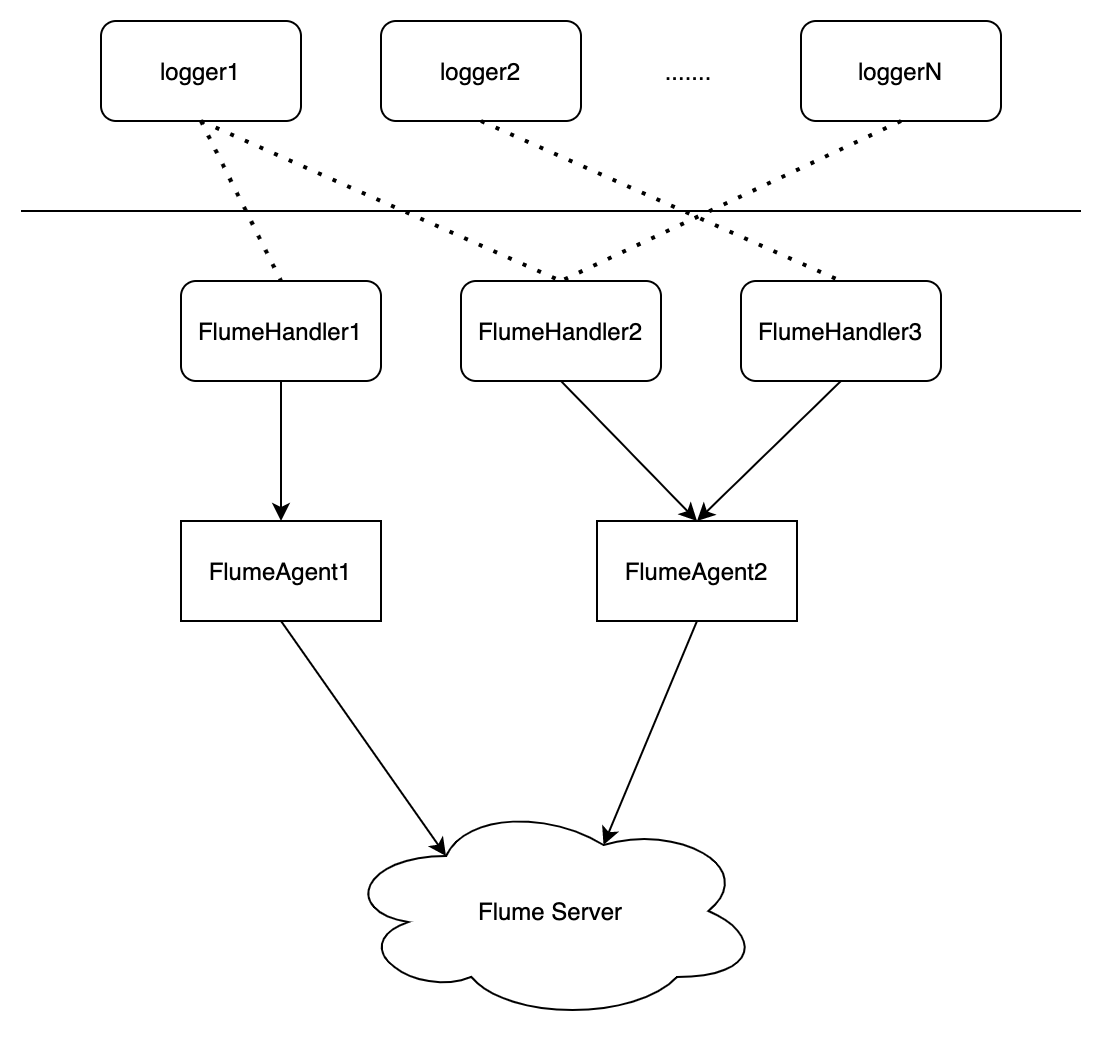

The diagram above was exported from draw.io. Its source (the exported page's mxGraphModel, read from the mxfile embedded in the PNG):
<mxGraphModel dx="786" dy="491" grid="1" gridSize="10" guides="1" tooltips="1" connect="1" arrows="1" fold="1" page="1" pageScale="1" pageWidth="827" pageHeight="1169" math="0" shadow="0">
  <root>
    <mxCell id="0" />
    <mxCell id="1" parent="0" />
    <mxCell id="2" value="logger1" style="rounded=1;whiteSpace=wrap;html=1;" vertex="1" parent="1">
      <mxGeometry x="240" y="80" width="100" height="50" as="geometry" />
    </mxCell>
    <mxCell id="3" value="FlumeHandler1" style="rounded=1;whiteSpace=wrap;html=1;" vertex="1" parent="1">
      <mxGeometry x="280" y="210" width="100" height="50" as="geometry" />
    </mxCell>
    <mxCell id="4" value="logger2" style="rounded=1;whiteSpace=wrap;html=1;" vertex="1" parent="1">
      <mxGeometry x="380" y="80" width="100" height="50" as="geometry" />
    </mxCell>
    <mxCell id="5" value="loggerN" style="rounded=1;whiteSpace=wrap;html=1;" vertex="1" parent="1">
      <mxGeometry x="590" y="80" width="100" height="50" as="geometry" />
    </mxCell>
    <mxCell id="6" value="FlumeHandler2" style="rounded=1;whiteSpace=wrap;html=1;" vertex="1" parent="1">
      <mxGeometry x="420" y="210" width="100" height="50" as="geometry" />
    </mxCell>
    <mxCell id="7" value="" style="endArrow=none;html=1;strokeWidth=1;" edge="1" parent="1">
      <mxGeometry width="50" height="50" relative="1" as="geometry">
        <mxPoint x="200" y="175" as="sourcePoint" />
        <mxPoint x="730" y="175" as="targetPoint" />
      </mxGeometry>
    </mxCell>
    <mxCell id="8" value="......." style="text;html=1;strokeColor=none;fillColor=none;align=center;verticalAlign=middle;whiteSpace=wrap;rounded=0;" vertex="1" parent="1">
      <mxGeometry x="514" y="95" width="40" height="20" as="geometry" />
    </mxCell>
    <mxCell id="9" value="FlumeHandler3" style="rounded=1;whiteSpace=wrap;html=1;" vertex="1" parent="1">
      <mxGeometry x="560" y="210" width="100" height="50" as="geometry" />
    </mxCell>
    <mxCell id="10" value="FlumeAgent1" style="rounded=0;whiteSpace=wrap;html=1;" vertex="1" parent="1">
      <mxGeometry x="280" y="330" width="100" height="50" as="geometry" />
    </mxCell>
    <mxCell id="11" value="FlumeAgent2" style="rounded=0;whiteSpace=wrap;html=1;" vertex="1" parent="1">
      <mxGeometry x="488" y="330" width="100" height="50" as="geometry" />
    </mxCell>
    <mxCell id="12" value="" style="endArrow=classic;html=1;strokeWidth=1;exitX=0.5;exitY=1;exitDx=0;exitDy=0;entryX=0.5;entryY=0;entryDx=0;entryDy=0;" edge="1" source="3" target="10" parent="1">
      <mxGeometry width="50" height="50" relative="1" as="geometry">
        <mxPoint x="380" y="270" as="sourcePoint" />
        <mxPoint x="430" y="220" as="targetPoint" />
      </mxGeometry>
    </mxCell>
    <mxCell id="13" value="" style="endArrow=classic;html=1;strokeWidth=1;exitX=0.5;exitY=1;exitDx=0;exitDy=0;" edge="1" source="6" parent="1">
      <mxGeometry width="50" height="50" relative="1" as="geometry">
        <mxPoint x="380" y="270" as="sourcePoint" />
        <mxPoint x="538" y="330" as="targetPoint" />
      </mxGeometry>
    </mxCell>
    <mxCell id="14" value="" style="endArrow=classic;html=1;strokeWidth=1;exitX=0.5;exitY=1;exitDx=0;exitDy=0;entryX=0.5;entryY=0;entryDx=0;entryDy=0;" edge="1" source="9" target="11" parent="1">
      <mxGeometry width="50" height="50" relative="1" as="geometry">
        <mxPoint x="380" y="270" as="sourcePoint" />
        <mxPoint x="540" y="330" as="targetPoint" />
      </mxGeometry>
    </mxCell>
    <mxCell id="15" value="" style="endArrow=none;dashed=1;html=1;dashPattern=1 3;strokeWidth=2;exitX=0.5;exitY=1;exitDx=0;exitDy=0;entryX=0.5;entryY=0;entryDx=0;entryDy=0;" edge="1" source="2" target="6" parent="1">
      <mxGeometry width="50" height="50" relative="1" as="geometry">
        <mxPoint x="380" y="270" as="sourcePoint" />
        <mxPoint x="430" y="220" as="targetPoint" />
      </mxGeometry>
    </mxCell>
    <mxCell id="16" value="" style="endArrow=none;dashed=1;html=1;dashPattern=1 3;strokeWidth=2;exitX=0.5;exitY=1;exitDx=0;exitDy=0;entryX=0.5;entryY=0;entryDx=0;entryDy=0;" edge="1" source="2" target="3" parent="1">
      <mxGeometry width="50" height="50" relative="1" as="geometry">
        <mxPoint x="380" y="270" as="sourcePoint" />
        <mxPoint x="430" y="220" as="targetPoint" />
      </mxGeometry>
    </mxCell>
    <mxCell id="17" value="" style="endArrow=none;dashed=1;html=1;dashPattern=1 3;strokeWidth=2;exitX=0.5;exitY=1;exitDx=0;exitDy=0;entryX=0.5;entryY=0;entryDx=0;entryDy=0;" edge="1" source="4" target="9" parent="1">
      <mxGeometry width="50" height="50" relative="1" as="geometry">
        <mxPoint x="380" y="270" as="sourcePoint" />
        <mxPoint x="430" y="220" as="targetPoint" />
      </mxGeometry>
    </mxCell>
    <mxCell id="18" value="" style="endArrow=none;dashed=1;html=1;dashPattern=1 3;strokeWidth=2;exitX=0.5;exitY=1;exitDx=0;exitDy=0;entryX=0.5;entryY=0;entryDx=0;entryDy=0;" edge="1" source="5" target="6" parent="1">
      <mxGeometry width="50" height="50" relative="1" as="geometry">
        <mxPoint x="380" y="270" as="sourcePoint" />
        <mxPoint x="430" y="220" as="targetPoint" />
      </mxGeometry>
    </mxCell>
    <mxCell id="19" value="Flume Server" style="ellipse;shape=cloud;whiteSpace=wrap;html=1;" vertex="1" parent="1">
      <mxGeometry x="360" y="470" width="210" height="110" as="geometry" />
    </mxCell>
    <mxCell id="20" value="" style="endArrow=classic;html=1;strokeWidth=1;exitX=0.5;exitY=1;exitDx=0;exitDy=0;entryX=0.25;entryY=0.25;entryDx=0;entryDy=0;entryPerimeter=0;" edge="1" source="10" target="19" parent="1">
      <mxGeometry width="50" height="50" relative="1" as="geometry">
        <mxPoint x="380" y="460" as="sourcePoint" />
        <mxPoint x="430" y="410" as="targetPoint" />
      </mxGeometry>
    </mxCell>
    <mxCell id="21" value="" style="endArrow=classic;html=1;strokeWidth=1;exitX=0.5;exitY=1;exitDx=0;exitDy=0;entryX=0.625;entryY=0.2;entryDx=0;entryDy=0;entryPerimeter=0;" edge="1" source="11" target="19" parent="1">
      <mxGeometry width="50" height="50" relative="1" as="geometry">
        <mxPoint x="380" y="460" as="sourcePoint" />
        <mxPoint x="430" y="410" as="targetPoint" />
      </mxGeometry>
    </mxCell>
  </root>
</mxGraphModel>